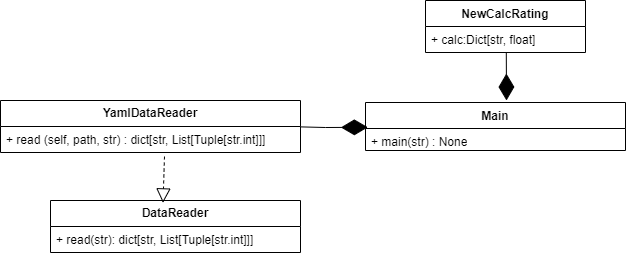

The diagram above was exported from draw.io. Its source (the exported page's mxGraphModel, read from the mxfile embedded in the PNG):
<mxGraphModel dx="746" dy="368" grid="1" gridSize="10" guides="1" tooltips="1" connect="1" arrows="1" fold="1" page="1" pageScale="1" pageWidth="827" pageHeight="1169" math="0" shadow="0">
  <root>
    <mxCell id="0" />
    <mxCell id="1" parent="0" />
    <mxCell id="BFznRjFyNTsayT9HQJjt-1" value="Main" style="swimlane;fontStyle=1;align=center;verticalAlign=top;childLayout=stackLayout;horizontal=1;startSize=26;horizontalStack=0;resizeParent=1;resizeParentMax=0;resizeLast=0;collapsible=1;marginBottom=0;whiteSpace=wrap;html=1;" vertex="1" parent="1">
      <mxGeometry x="440" y="152" width="260" height="48" as="geometry" />
    </mxCell>
    <mxCell id="BFznRjFyNTsayT9HQJjt-2" value="+ main(str) : None" style="text;strokeColor=none;fillColor=none;align=left;verticalAlign=top;spacingLeft=4;spacingRight=4;overflow=hidden;rotatable=0;points=[[0,0.5],[1,0.5]];portConstraint=eastwest;whiteSpace=wrap;html=1;" vertex="1" parent="BFznRjFyNTsayT9HQJjt-1">
      <mxGeometry y="26" width="260" height="22" as="geometry" />
    </mxCell>
    <mxCell id="BFznRjFyNTsayT9HQJjt-5" value="&lt;b&gt;YamlDataReader&lt;/b&gt;" style="swimlane;fontStyle=0;childLayout=stackLayout;horizontal=1;startSize=26;fillColor=none;horizontalStack=0;resizeParent=1;resizeParentMax=0;resizeLast=0;collapsible=1;marginBottom=0;whiteSpace=wrap;html=1;" vertex="1" parent="1">
      <mxGeometry x="75" y="150" width="300" height="52" as="geometry" />
    </mxCell>
    <mxCell id="BFznRjFyNTsayT9HQJjt-6" value="+ read (self, path, str) : dict[str, List[Tuple[str.int]]]" style="text;strokeColor=none;fillColor=none;align=left;verticalAlign=top;spacingLeft=4;spacingRight=4;overflow=hidden;rotatable=0;points=[[0,0.5],[1,0.5]];portConstraint=eastwest;whiteSpace=wrap;html=1;" vertex="1" parent="BFznRjFyNTsayT9HQJjt-5">
      <mxGeometry y="26" width="300" height="26" as="geometry" />
    </mxCell>
    <mxCell id="BFznRjFyNTsayT9HQJjt-10" value="&lt;b&gt;DataReader&lt;/b&gt;" style="swimlane;fontStyle=0;childLayout=stackLayout;horizontal=1;startSize=26;fillColor=none;horizontalStack=0;resizeParent=1;resizeParentMax=0;resizeLast=0;collapsible=1;marginBottom=0;whiteSpace=wrap;html=1;" vertex="1" parent="1">
      <mxGeometry x="125" y="250" width="250" height="52" as="geometry" />
    </mxCell>
    <mxCell id="BFznRjFyNTsayT9HQJjt-11" value="+ read(str): dict[str, List[Tuple[str.int]]]" style="text;strokeColor=none;fillColor=none;align=left;verticalAlign=top;spacingLeft=4;spacingRight=4;overflow=hidden;rotatable=0;points=[[0,0.5],[1,0.5]];portConstraint=eastwest;whiteSpace=wrap;html=1;" vertex="1" parent="BFznRjFyNTsayT9HQJjt-10">
      <mxGeometry y="26" width="250" height="26" as="geometry" />
    </mxCell>
    <mxCell id="BFznRjFyNTsayT9HQJjt-13" value="NewCalcRating" style="swimlane;fontStyle=1;align=center;verticalAlign=top;childLayout=stackLayout;horizontal=1;startSize=26;horizontalStack=0;resizeParent=1;resizeParentMax=0;resizeLast=0;collapsible=1;marginBottom=0;whiteSpace=wrap;html=1;" vertex="1" parent="1">
      <mxGeometry x="500" y="50" width="160" height="52" as="geometry" />
    </mxCell>
    <mxCell id="BFznRjFyNTsayT9HQJjt-14" value="+ calc:Dict[str, float]" style="text;strokeColor=none;fillColor=none;align=left;verticalAlign=top;spacingLeft=4;spacingRight=4;overflow=hidden;rotatable=0;points=[[0,0.5],[1,0.5]];portConstraint=eastwest;whiteSpace=wrap;html=1;" vertex="1" parent="BFznRjFyNTsayT9HQJjt-13">
      <mxGeometry y="26" width="160" height="26" as="geometry" />
    </mxCell>
    <mxCell id="BFznRjFyNTsayT9HQJjt-17" value="" style="endArrow=diamondThin;endFill=1;endSize=24;html=1;rounded=0;entryX=0.009;entryY=-0.055;entryDx=0;entryDy=0;entryPerimeter=0;exitX=1.001;exitY=0.015;exitDx=0;exitDy=0;exitPerimeter=0;" edge="1" parent="1" source="BFznRjFyNTsayT9HQJjt-6" target="BFznRjFyNTsayT9HQJjt-2">
      <mxGeometry width="160" relative="1" as="geometry">
        <mxPoint x="370" y="170" as="sourcePoint" />
        <mxPoint x="530" y="170" as="targetPoint" />
        <Array as="points">
          <mxPoint x="400" y="177" />
        </Array>
      </mxGeometry>
    </mxCell>
    <mxCell id="BFznRjFyNTsayT9HQJjt-18" value="" style="endArrow=block;endFill=0;endSize=12;html=1;rounded=0;entryX=0.45;entryY=0.046;entryDx=0;entryDy=0;entryPerimeter=0;dashed=1;" edge="1" parent="1" target="BFznRjFyNTsayT9HQJjt-10">
      <mxGeometry width="160" relative="1" as="geometry">
        <mxPoint x="239" y="206" as="sourcePoint" />
        <mxPoint x="400" y="220" as="targetPoint" />
      </mxGeometry>
    </mxCell>
    <mxCell id="BFznRjFyNTsayT9HQJjt-21" value="" style="endArrow=diamondThin;endFill=1;endSize=24;html=1;rounded=0;exitX=0.505;exitY=1;exitDx=0;exitDy=0;exitPerimeter=0;" edge="1" parent="1" source="BFznRjFyNTsayT9HQJjt-14">
      <mxGeometry width="160" relative="1" as="geometry">
        <mxPoint x="560" y="110" as="sourcePoint" />
        <mxPoint x="581" y="150" as="targetPoint" />
      </mxGeometry>
    </mxCell>
  </root>
</mxGraphModel>